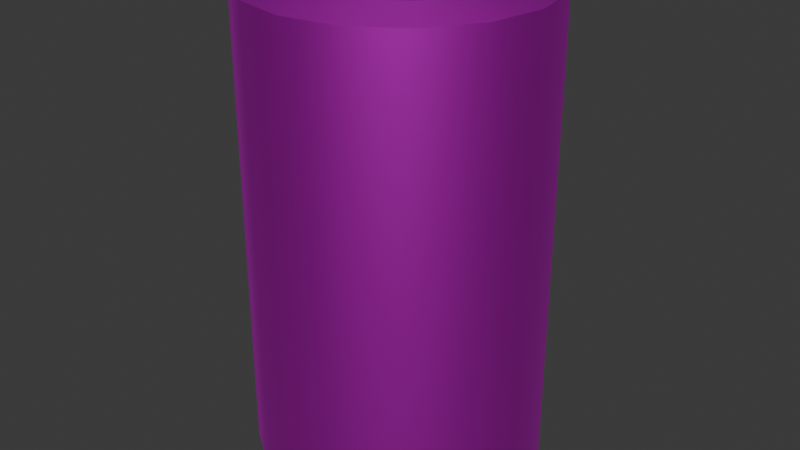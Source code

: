 # Source: EnergyDrink.blend  (saved by Blender 4.5.87; exported with 4.5.12 LTS)
import bpy
from mathutils import Matrix  # noqa: F401  (used for matrix-valued properties, if any)

bpy.ops.wm.read_factory_settings(use_empty=True)
scene = bpy.context.scene
scene.name = 'Scene'

# ---- collections
col_collection = bpy.data.collections.new('Collection'); scene.collection.children.link(col_collection)

# ---- images (referenced by path relative to the original .blend; pixels are not part of the script)
import os
ASSET_DIR = os.environ.get("B2B_ASSET_DIR", "")  # directory of the original .blend (textures are referenced by path, not embedded)
HERE = os.path.dirname(os.path.abspath(__file__))  # packed textures are extracted next to this script under _unpacked/

def load_image(name, relpath, width, height, colorspace="sRGB"):
    """Load a texture the original file referenced (path relative to the .blend, or extracted next to this script)."""
    p = next((c for c in (os.path.join(HERE, relpath), os.path.join(ASSET_DIR, relpath)) if relpath and os.path.exists(c)), "")
    if p:
        img = bpy.data.images.load(p, check_existing=True)
        img.name = name
    else:  # same state as the original file: an image datablock whose file is absent (Cycles renders it pink)
        img = bpy.data.images.new(name, width, height)
        img.source = "FILE"
        img.filepath = "//" + (relpath or name)
    img.colorspace_settings.name = colorspace
    return img
img_energydrinktexture = load_image('EnergyDrinkTexture', 'EnergyDrinkTexture.png', 1024, 1024, 'sRGB')

# ---- materials (node trees are filled in below, after node groups)
mat_energydrink = bpy.data.materials.new('EnergyDrink')

# ---- node groups
ng_smooth_by_angle = bpy.data.node_groups.new('Smooth by Angle', 'GeometryNodeTree')
_s = ng_smooth_by_angle.interface.new_socket(name='Mesh', in_out='OUTPUT', socket_type='NodeSocketGeometry')
_s = ng_smooth_by_angle.interface.new_socket(name='Mesh', in_out='INPUT', socket_type='NodeSocketGeometry')
_s = ng_smooth_by_angle.interface.new_socket(name='Angle', in_out='INPUT', socket_type='NodeSocketFloat')
_s.subtype = 'ANGLE'
_s.default_value = 0.5236
_s.min_value = 0.0
_s.max_value = 3.142
_s.description = 'Maximum face angle for smooth edges'
_s = ng_smooth_by_angle.interface.new_socket(name='Ignore Sharpness', in_out='INPUT', socket_type='NodeSocketBool')
_s.force_non_field = True
ng_smooth_by_angle.description = 'Set the sharpness of mesh edges based on the angle between the neighboring faces'
ng_smooth_by_angle.is_modifier = True
_N = ng_smooth_by_angle.nodes; _L = ng_smooth_by_angle.links
n0 = _N.new('GeometryNodeSetShadeSmooth'); n0.name = 'Set Shade Smooth'; n0.location = (120, -80)
n0.domain = 'EDGE'
n1 = _N.new('GeometryNodeSetShadeSmooth'); n1.name = 'Set Shade Smooth.001'; n1.location = (300, -80)
n2 = _N.new('NodeGroupOutput'); n2.name = 'Group Output'; n2.location = (480, -80)
n3 = _N.new('GeometryNodeInputMeshEdgeAngle'); n3.name = 'Edge Angle'; n3.location = (-440, -240)
n4 = _N.new('NodeGroupInput'); n4.name = 'Group Input'; n4.location = (-80, -80)
n5 = _N.new('GeometryNodeInputEdgeSmooth'); n5.name = 'Is Edge Smooth'; n5.location = (-260, -120)
n6 = _N.new('GeometryNodeInputShadeSmooth'); n6.name = 'Is Shade Smooth'; n6.location = (-440, -397)
n7 = _N.new('FunctionNodeCompare'); n7.name = 'Compare'; n7.location = (-260, -260)
n7.operation = 'LESS_EQUAL'
n7.inputs[6].default_value = (0.0, 0.0, 0.0, 0.0)
n7.inputs[7].default_value = (0.0, 0.0, 0.0, 0.0)
n8 = _N.new('FunctionNodeBooleanMath'); n8.name = 'Boolean Math.001'; n8.location = (-80, -260)
n9 = _N.new('NodeGroupInput'); n9.name = 'Group Input.001'; n9.location = (-440, -329)
n10 = _N.new('NodeGroupInput'); n10.name = 'Group Input.002'; n10.location = (-259, -189)
n11 = _N.new('FunctionNodeBooleanMath'); n11.name = 'Boolean Math'; n11.location = (-80, -149)
n11.operation = 'OR'
n12 = _N.new('FunctionNodeBooleanMath'); n12.name = 'Boolean Math.002'; n12.location = (-260, -380)
n12.operation = 'OR'
n13 = _N.new('NodeGroupInput'); n13.name = 'Group Input.003'; n13.location = (-440, -460)
_L.new(n3.outputs[0], n7.inputs[0])
_L.new(n1.outputs[0], n2.inputs[0])
_L.new(n9.outputs[1], n7.inputs[1])
_L.new(n7.outputs[0], n8.inputs[0])
_L.new(n4.outputs[0], n0.inputs[0])
_L.new(n0.outputs[0], n1.inputs[0])
_L.new(n8.outputs[0], n0.inputs[2])
_L.new(n10.outputs[2], n11.inputs[1])
_L.new(n5.outputs[0], n11.inputs[0])
_L.new(n11.outputs[0], n0.inputs[1])
_L.new(n13.outputs[2], n12.inputs[1])
_L.new(n6.outputs[0], n12.inputs[0])
_L.new(n12.outputs[0], n8.inputs[1])
n2.is_active_output = True

# ---- material node trees
mat_energydrink.use_nodes = True; mat_energydrink.node_tree.nodes.clear()
_N = mat_energydrink.node_tree.nodes; _L = mat_energydrink.node_tree.links
n0 = _N.new('ShaderNodeBsdfPrincipled'); n0.name = 'Principled BSDF'; n0.location = (-200, 100)
n0.inputs[1].default_value = 1.0
n0.inputs[2].default_value = 0.5424
n1 = _N.new('ShaderNodeOutputMaterial'); n1.name = 'Material Output'; n1.location = (200, 100)
n2 = _N.new('ShaderNodeTexImage'); n2.name = 'Image Texture'; n2.location = (-569, 76)
n2.image = img_energydrinktexture
_L.new(n0.outputs[0], n1.inputs[0])
_L.new(n2.outputs[0], n0.inputs[0])
n1.is_active_output = True

# ---- world
world_world = bpy.data.worlds.new('World'); scene.world = world_world
world_world.use_nodes = True; world_world.node_tree.nodes.clear()
_N = world_world.node_tree.nodes; _L = world_world.node_tree.links
n0 = _N.new('ShaderNodeOutputWorld'); n0.name = 'World Output'; n0.location = (200, 100)
n1 = _N.new('ShaderNodeBackground'); n1.name = 'Background'; n1.location = (-200, 100)
n1.inputs[0].default_value = (0.05088, 0.05088, 0.05088, 1.0)
_L.new(n1.outputs[0], n0.inputs[0])
n0.is_active_output = True
world_world.color = (0.05088, 0.05088, 0.05088)
world_world.sun_shadow_jitter_overblur = 0.0

# ---- meshes
me_cylinder = bpy.data.meshes.new('Cylinder')
me_cylinder.from_pydata([(0.0, 0.2455, 0.0004766), (0.0, 0.1674, 0.9881), (0.09395, 0.2268, 0.0004766), (0.06405, 0.1546, 0.9881), (0.1736, 0.1736, 0.0004766), (0.1183, 0.1183, 0.9881), (0.2268, 0.09395, 0.0004766), (0.1546, 0.06405, 0.9881), (0.2455, 0.0, 0.0004766), (0.1674, 0.0, 0.9881), (0.2268, -0.09395, 0.0004766), (0.1546, -0.06405, 0.9881), (0.1736, -0.1736, 0.0004766), (0.1183, -0.1183, 0.9881), (0.09395, -0.2268, 0.0004766), (0.06405, -0.1546, 0.9881), (0.0, -0.2455, 0.0004766), (0.0, -0.1674, 0.9881), (-0.09395, -0.2268, 0.0004766), (-0.06405, -0.1546, 0.9881), (-0.1736, -0.1736, 0.0004766), (-0.1183, -0.1183, 0.9881), (-0.2268, -0.09395, 0.0004766), (-0.1546, -0.06405, 0.9881), (-0.2455, 0.0, 0.0004766), (-0.1674, 0.0, 0.9881), (-0.2268, 0.09395, 0.0004766), (-0.1546, 0.06405, 0.9881), (-0.1736, 0.1736, 0.0004766), (-0.1183, 0.1183, 0.9881), (-0.09395, 0.2268, 0.0004766), (-0.06405, 0.1546, 0.9881), (0.1142, 0.2757, 0.9942), (0.0, 0.2984, 0.9942), (0.211, 0.211, 0.9942), (0.2757, 0.1142, 0.9942), (0.2984, 0.0, 0.9942), (0.2757, -0.1142, 0.9942), (0.211, -0.211, 0.9942), (0.1142, -0.2757, 0.9942), (0.0, -0.2984, 0.9942), (-0.1142, -0.2757, 0.9942), (-0.211, -0.211, 0.9942), (-0.2757, -0.1142, 0.9942), (-0.2984, 0.0, 0.9942), (-0.2757, 0.1142, 0.9942), (-0.211, 0.211, 0.9942), (-0.1142, 0.2757, 0.9942), (0.09371, 0.2262, 1.022), (0.0, 0.2449, 1.022), (0.1732, 0.1732, 1.022), (0.2262, 0.09371, 1.022), (0.2449, 0.0, 1.022), (0.2262, -0.09371, 1.022), (0.1732, -0.1732, 1.022), (0.09371, -0.2262, 1.022), (0.0, -0.2449, 1.022), (-0.09371, -0.2262, 1.022), (-0.1732, -0.1732, 1.022), (-0.2262, -0.09371, 1.022), (-0.2449, 0.0, 1.022), (-0.2262, 0.09371, 1.022), (-0.1732, 0.1732, 1.022), (-0.09371, 0.2262, 1.022), (0.0, 0.2984, 0.02982), (0.1142, 0.2757, 0.02982), (0.211, 0.211, 0.02982), (0.2757, 0.1142, 0.02982), (0.2984, 0.0, 0.02982), (0.2757, -0.1142, 0.02982), (0.211, -0.211, 0.02982), (0.1142, -0.2757, 0.02982), (0.0, -0.2984, 0.02982), (-0.1142, -0.2757, 0.02982), (-0.211, -0.211, 0.02982), (-0.2757, -0.1142, 0.02982), (-0.2984, 0.0, 0.02982), (-0.2757, 0.1142, 0.02982), (-0.211, 0.211, 0.02982), (-0.1142, 0.2757, 0.02982)], [], [(64, 33, 32, 65), (65, 32, 34, 66), (66, 34, 35, 67), (67, 35, 36, 68), (68, 36, 37, 69), (69, 37, 38, 70), (70, 38, 39, 71), (71, 39, 40, 72), (72, 40, 41, 73), (73, 41, 42, 74), (74, 42, 43, 75), (75, 43, 44, 76), (76, 44, 45, 77), (77, 45, 46, 78), (3, 1, 31, 29, 27, 25, 23, 21, 19, 17, 15, 13, 11, 9, 7, 5), (78, 46, 47, 79), (79, 47, 33, 64), (0, 2, 4, 6, 8, 10, 12, 14, 16, 18, 20, 22, 24, 26, 28, 30), (49, 48, 32, 33), (48, 50, 34, 32), (50, 51, 35, 34), (51, 52, 36, 35), (52, 53, 37, 36), (53, 54, 38, 37), (54, 55, 39, 38), (55, 56, 40, 39), (56, 57, 41, 40), (57, 58, 42, 41), (58, 59, 43, 42), (59, 60, 44, 43), (60, 61, 45, 44), (61, 62, 46, 45), (62, 63, 47, 46), (63, 49, 33, 47), (1, 3, 48, 49), (3, 5, 50, 48), (5, 7, 51, 50), (7, 9, 52, 51), (9, 11, 53, 52), (11, 13, 54, 53), (13, 15, 55, 54), (15, 17, 56, 55), (17, 19, 57, 56), (19, 21, 58, 57), (21, 23, 59, 58), (23, 25, 60, 59), (25, 27, 61, 60), (27, 29, 62, 61), (29, 31, 63, 62), (31, 1, 49, 63), (2, 0, 64, 65), (4, 2, 65, 66), (6, 4, 66, 67), (8, 6, 67, 68), (10, 8, 68, 69), (12, 10, 69, 70), (14, 12, 70, 71), (16, 14, 71, 72), (18, 16, 72, 73), (20, 18, 73, 74), (22, 20, 74, 75), (24, 22, 75, 76), (26, 24, 76, 77), (28, 26, 77, 78), (30, 28, 78, 79), (0, 30, 79, 64)])
me_cylinder.polygons.foreach_set('use_smooth', [True] * 66)
_uv = me_cylinder.uv_layers.new(name='UVMap')
_uv.uv.foreach_set('vector', [0.0007807, 0.0001371, 0.5178, 0.0009328, 0.5175, 0.06334, 0.000448, 0.0626, 0.000448, 0.0626, 0.5175, 0.06334, 0.5173, 0.1257, 0.0002919, 0.1251, 0.0002919, 0.1251, 0.5173, 0.1257, 0.5172, 0.1881, 0.0001876, 0.1876, 0.0001876, 0.1876, 0.5172, 0.1881, 0.5172, 0.2504, 0.0001372, 0.2501, 0.0001372, 0.2501, 0.5172, 0.2504, 0.5172, 0.3128, 0.0001421, 0.3126, 0.0001421, 0.3126, 0.5172, 0.3128, 0.5173, 0.3752, 0.0001978, 0.3751, 0.0001978, 0.3751, 0.5173, 0.3752, 0.5174, 0.4375, 0.000293, 0.4376, 0.000293, 0.4376, 0.5174, 0.4375, 0.5175, 0.5, 0.0004116, 0.5, 0.0004116, 0.5, 0.5175, 0.5, 0.5176, 0.5624, 0.0005345, 0.5625, 0.0005345, 0.5625, 0.5176, 0.5624, 0.5177, 0.6249, 0.0006418, 0.6248, 0.0006418, 0.6248, 0.5177, 0.6249, 0.5178, 0.6874, 0.0007148, 0.6872, 0.0007148, 0.6872, 0.5178, 0.6874, 0.5178, 0.7499, 0.000737, 0.7496, 0.000737, 0.7496, 0.5178, 0.7499, 0.5177, 0.8124, 0.0006957, 0.8119, 0.0006957, 0.8119, 0.5177, 0.8124, 0.5176, 0.8749, 0.0005839, 0.8743, 0.7005, 0.07832, 0.7353, 0.08876, 0.7586, 0.1175, 0.7696, 0.1522, 0.7678, 0.1883, 0.7535, 0.2202, 0.7287, 0.244, 0.6972, 0.2563, 0.6629, 0.2569, 0.6313, 0.2443, 0.6071, 0.2204, 0.594, 0.1888, 0.5942, 0.1545, 0.6076, 0.1223, 0.6319, 0.09689, 0.6649, 0.08162, 0.0005839, 0.8743, 0.5176, 0.8749, 0.5174, 0.9374, 0.0004057, 0.9367, 0.0004057, 0.9367, 0.5174, 0.9374, 0.5171, 0.9999, 0.0001371, 0.9991, 0.752, 0.6038, 0.704, 0.6228, 0.6524, 0.622, 0.6052, 0.6019, 0.5692, 0.5655, 0.5499, 0.5181, 0.5503, 0.4671, 0.5702, 0.4201, 0.6064, 0.384, 0.6537, 0.3647, 0.7047, 0.3647, 0.7519, 0.3844, 0.7881, 0.4206, 0.8077, 0.468, 0.8078, 0.5194, 0.7884, 0.5674, 0.7498, 0.03781, 0.6983, 0.03221, 0.6951, 0.0001371, 0.7563, 0.005667, 0.6983, 0.03221, 0.6478, 0.03995, 0.636, 0.009981, 0.6951, 0.0001371, 0.6478, 0.03995, 0.6029, 0.06309, 0.5823, 0.0383, 0.636, 0.009981, 0.6029, 0.06309, 0.5685, 0.1003, 0.5407, 0.08395, 0.5823, 0.0383, 0.5685, 0.1003, 0.5497, 0.1477, 0.518, 0.1425, 0.5407, 0.08395, 0.5497, 0.1477, 0.5503, 0.1989, 0.5187, 0.2058, 0.518, 0.1425, 0.5503, 0.1989, 0.5701, 0.246, 0.5436, 0.2643, 0.5187, 0.2058, 0.5701, 0.246, 0.6065, 0.282, 0.589, 0.309, 0.5436, 0.2643, 0.6065, 0.282, 0.6539, 0.301, 0.6477, 0.3326, 0.589, 0.309, 0.6539, 0.301, 0.7046, 0.3008, 0.7103, 0.3326, 0.6477, 0.3326, 0.7046, 0.3008, 0.7517, 0.2826, 0.7685, 0.3101, 0.7103, 0.3326, 0.7517, 0.2826, 0.7885, 0.2481, 0.814, 0.2678, 0.7685, 0.3101, 0.7885, 0.2481, 0.8101, 0.2025, 0.8407, 0.2124, 0.814, 0.2678, 0.8101, 0.2025, 0.8145, 0.1523, 0.8464, 0.1521, 0.8407, 0.2124, 0.8145, 0.1523, 0.8024, 0.1025, 0.8335, 0.09395, 0.8464, 0.1521, 0.8024, 0.1025, 0.7785, 0.05621, 0.8072, 0.03918, 0.8335, 0.09395, 0.7353, 0.08876, 0.7005, 0.07832, 0.6983, 0.03221, 0.7498, 0.03781, 0.7005, 0.07832, 0.6649, 0.08162, 0.6478, 0.03995, 0.6983, 0.03221, 0.6649, 0.08162, 0.6319, 0.09689, 0.6029, 0.06309, 0.6478, 0.03995, 0.6319, 0.09689, 0.6076, 0.1223, 0.5685, 0.1003, 0.6029, 0.06309, 0.6076, 0.1223, 0.5942, 0.1545, 0.5497, 0.1477, 0.5685, 0.1003, 0.5942, 0.1545, 0.594, 0.1888, 0.5503, 0.1989, 0.5497, 0.1477, 0.594, 0.1888, 0.6071, 0.2204, 0.5701, 0.246, 0.5503, 0.1989, 0.6071, 0.2204, 0.6313, 0.2443, 0.6065, 0.282, 0.5701, 0.246, 0.6313, 0.2443, 0.6629, 0.2569, 0.6539, 0.301, 0.6065, 0.282, 0.6629, 0.2569, 0.6972, 0.2563, 0.7046, 0.3008, 0.6539, 0.301, 0.6972, 0.2563, 0.7287, 0.244, 0.7517, 0.2826, 0.7046, 0.3008, 0.7287, 0.244, 0.7535, 0.2202, 0.7885, 0.2481, 0.7517, 0.2826, 0.7535, 0.2202, 0.7678, 0.1883, 0.8101, 0.2025, 0.7885, 0.2481, 0.7678, 0.1883, 0.7696, 0.1522, 0.8145, 0.1523, 0.8101, 0.2025, 0.7696, 0.1522, 0.7586, 0.1175, 0.8024, 0.1025, 0.8145, 0.1523, 0.7586, 0.1175, 0.7353, 0.08876, 0.7785, 0.05621, 0.8024, 0.1025, 0.704, 0.6228, 0.752, 0.6038, 0.7675, 0.6328, 0.7087, 0.6547, 0.6524, 0.622, 0.704, 0.6228, 0.7087, 0.6547, 0.6452, 0.6536, 0.6052, 0.6019, 0.6524, 0.622, 0.6452, 0.6536, 0.5868, 0.6286, 0.5692, 0.5655, 0.6052, 0.6019, 0.5868, 0.6286, 0.5421, 0.5833, 0.5499, 0.5181, 0.5692, 0.5655, 0.5421, 0.5833, 0.518, 0.5242, 0.5503, 0.4671, 0.5499, 0.5181, 0.518, 0.5242, 0.5184, 0.4604, 0.5702, 0.4201, 0.5503, 0.4671, 0.5184, 0.4604, 0.5435, 0.4019, 0.6064, 0.384, 0.5702, 0.4201, 0.5435, 0.4019, 0.5884, 0.3571, 0.6537, 0.3647, 0.6064, 0.384, 0.5884, 0.3571, 0.6472, 0.3328, 0.7047, 0.3647, 0.6537, 0.3647, 0.6472, 0.3328, 0.7109, 0.3328, 0.7519, 0.3844, 0.7047, 0.3647, 0.7109, 0.3328, 0.7698, 0.3573, 0.7881, 0.4206, 0.7519, 0.3844, 0.7698, 0.3573, 0.8149, 0.4023, 0.8077, 0.468, 0.7881, 0.4206, 0.8149, 0.4023, 0.8394, 0.4613, 0.8078, 0.5194, 0.8077, 0.468, 0.8394, 0.4613, 0.8398, 0.5252, 0.7884, 0.5674, 0.8078, 0.5194, 0.8398, 0.5252, 0.8159, 0.5843, 0.752, 0.6038, 0.7884, 0.5674, 0.8159, 0.5843, 0.7719, 0.63])
me_cylinder.materials.append(mat_energydrink)
me_cylinder.update()

# ---- objects
ob_cylinder = bpy.data.objects.new('Cylinder', me_cylinder)

# ---- transforms, parenting, visibility, modifiers, constraints
ob_cylinder.location = (0.0, 0.0, 0.0)
_m = ob_cylinder.modifiers.new('Smooth by Angle', 'NODES')
_m.node_group = ng_smooth_by_angle
_m.use_pin_to_last = True
_m.show_group_selector = False

# ---- collection membership
col_collection.objects.link(ob_cylinder)

# ---- scene / render settings (as saved in the file)
scene.frame_start = 1; scene.frame_end = 250; scene.frame_set(1)
scene.render.engine = 'BLENDER_EEVEE_NEXT'
bpy.context.view_layer.update()

# ---- added for rendering (the .blend has no active camera and no usable light): camera, sun
cam_auto = bpy.data.cameras.new('AutoCamera')
cam_auto.lens = 50.0
cam_auto.sensor_width = 36.0
cam_auto.clip_end = 1000.0
ob_auto_camera = bpy.data.objects.new('AutoCamera', cam_auto)
scene.collection.objects.link(ob_auto_camera)
ob_auto_camera.location = (1.22578, -1.47094, 1.49165)
ob_auto_camera.rotation_euler = (1.09748, -7.21219e-08, 0.694738)
scene.camera = ob_auto_camera
light_auto_sun = bpy.data.lights.new('AutoSun', 'SUN')
light_auto_sun.energy = 3.0
light_auto_sun.angle = 0.0523599
ob_auto_sun = bpy.data.objects.new('AutoSun', light_auto_sun)
scene.collection.objects.link(ob_auto_sun)
ob_auto_sun.rotation_euler = (0.872665, 0.174533, 0.523599)
bpy.context.view_layer.update()
